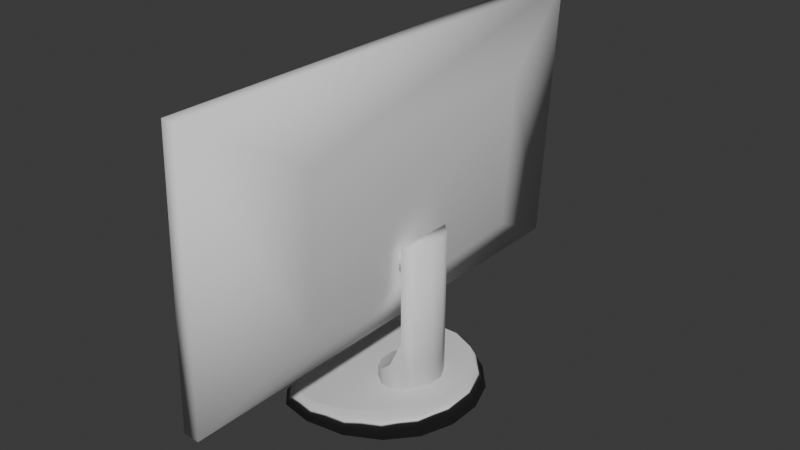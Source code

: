 # Source: monitor2.blend  (saved by Blender 4.0.36; exported with 4.5.12 LTS)
import bpy
from mathutils import Matrix  # noqa: F401  (used for matrix-valued properties, if any)

bpy.ops.wm.read_factory_settings(use_empty=True)
scene = bpy.context.scene
scene.name = 'Scene'

# ---- collections
col_collection = bpy.data.collections.new('Collection'); scene.collection.children.link(col_collection)

# ---- world
world_world = bpy.data.worlds.new('World'); scene.world = world_world
world_world.use_nodes = True; world_world.node_tree.nodes.clear()
_N = world_world.node_tree.nodes; _L = world_world.node_tree.links
n0 = _N.new('ShaderNodeOutputWorld'); n0.name = 'World Output'; n0.location = (300, 300)
n1 = _N.new('ShaderNodeBackground'); n1.name = 'Background'; n1.location = (10, 300)
n1.inputs[0].default_value = (0.05088, 0.05088, 0.05088, 1.0)
_L.new(n1.outputs[0], n0.inputs[0])
n0.is_active_output = True
world_world.color = (0.05088, 0.05088, 0.05088)
world_world.use_sun_shadow = False
world_world.sun_shadow_jitter_overblur = 0.0

# ---- meshes
me_plane_001 = bpy.data.meshes.new('Plane.001')
me_plane_001.from_pydata([(0.1279, 0.9748, 1.428), (0.1279, -0.9748, 1.428), (0.1771, -0.9748, 0.3696), (0.1771, 0.9748, 0.3696), (0.1145, 1.039, 1.489), (0.1145, -1.039, 1.489), (0.04392, -1.039, 1.486), (0.04392, 1.039, 1.486), (0.0988, -1.039, 0.3055), (0.1111, -0.9748, 1.428), (0.1111, 0.9748, 1.428), (0.1603, -0.9748, 0.3688), (0.1603, 0.9748, 0.3688), (0.0988, 1.039, 0.3055), (0.1694, 1.039, 0.3088), (0.1694, -1.039, 0.3088), (-0.04188, -0.5912, 1.214), (-0.04188, 0.5912, 1.214), (-0.01066, -0.5912, 0.5428), (-0.01066, 0.5912, 0.5428)], [], [(1, 9, 10, 0), (14, 13, 7, 4), (3, 14, 4, 0), (1, 5, 15, 2), (2, 15, 14, 3), (0, 4, 5, 1), (5, 6, 8, 15), (4, 7, 6, 5), (0, 10, 12, 3), (2, 11, 9, 1), (3, 12, 11, 2), (8, 13, 14, 15), (6, 7, 17, 16), (16, 17, 19, 18), (13, 8, 18, 19), (7, 13, 19, 17), (8, 6, 16, 18)])
me_plane_001.polygons.foreach_set('use_smooth', [True] * 17)
_uv = me_plane_001.uv_layers.new(name='UVMap')
_uv.uv.foreach_set('vector', [0.0527, 0.04272, 0.0527, 0.04272, 0.0527, 0.04272, 0.0527, 0.04272, 0.05323, 0.04249, 0.05323, 0.04249, 0.05323, 0.04249, 0.05323, 0.04249, 0.05323, 0.04249, 0.05323, 0.04249, 0.05323, 0.04249, 0.05323, 0.04249, 0.05323, 0.04249, 0.05323, 0.04249, 0.05323, 0.04249, 0.05323, 0.04249, 0.05323, 0.04249, 0.05323, 0.04249, 0.05323, 0.04249, 0.05323, 0.04249, 0.05323, 0.04249, 0.05323, 0.04249, 0.05323, 0.04249, 0.05323, 0.04249, 0.05323, 0.04249, 0.05323, 0.04249, 0.05323, 0.04249, 0.05323, 0.04249, 0.05323, 0.04249, 0.05323, 0.04249, 0.05323, 0.04249, 0.05323, 0.04249, 0.0527, 0.04272, 0.0527, 0.04272, 0.0527, 0.04272, 0.0527, 0.04272, 0.05323, 0.04249, 0.05323, 0.04249, 0.05323, 0.04249, 0.05323, 0.04249, 0.05323, 0.04249, 0.05323, 0.04249, 0.05323, 0.04249, 0.05323, 0.04249, 0.0527, 0.04272, 0.0527, 0.04272, 0.0527, 0.04272, 0.0527, 0.04272, 0.05323, 0.04249, 0.05323, 0.04249, 0.05323, 0.04249, 0.05323, 0.04249, 0.05323, 0.04249, 0.05323, 0.04249, 0.0527, 0.04272, 0.05323, 0.04249, 0.0527, 0.04272, 0.0527, 0.04272, 0.0527, 0.04272, 0.0527, 0.04272, 0.05323, 0.04249, 0.05323, 0.04249, 0.05323, 0.04249, 0.05323, 0.04249, 0.05323, 0.04249, 0.05323, 0.04249, 0.05323, 0.04249, 0.05323, 0.04249])
me_plane_001.update()
me_plane_002 = bpy.data.meshes.new('Plane.002')
me_plane_002.from_pydata([(0.1158, -0.9799, 1.431), (0.1158, 0.9799, 1.431), (0.1653, -0.9799, 0.3666), (0.1653, 0.9799, 0.3666)], [], [(0, 2, 3, 1)])
_uv = me_plane_002.uv_layers.new(name='UVMap')
_uv.uv.foreach_set('vector', [3.695e-05, -2.491e-05, 3.695e-05, 0.143, 0.25, 0.143, 0.25, -2.491e-05])
me_plane_002.update()
me_cylinder = bpy.data.meshes.new('Cylinder')
me_cylinder.from_pydata([(0.1504, 0.8859, -1.32), (0.1367, 0.9998, 0.8451), (0.4478, 0.8324, -0.7712), (0.4707, 0.9395, 0.845), (0.5852, 0.6786, -0.5176), (0.6291, 0.7658, 0.845), (0.5682, 0.4429, -0.549), (0.6131, 0.4998, 0.8449), (0.5527, 0.1538, -0.5774), (0.5988, 0.1736, 0.8449), (0.5527, -0.1538, -0.5774), (0.5988, -0.1736, 0.8449), (0.5682, -0.4429, -0.549), (0.6131, -0.4998, 0.8449), (0.5852, -0.6786, -0.5176), (0.6291, -0.7658, 0.845), (0.4478, -0.8324, -0.7712), (0.4707, -0.9395, 0.845), (0.1504, -0.8859, -1.32), (0.1367, -0.9998, 0.8451), (-0.2006, -0.8325, -1.968), (-0.2565, -0.9396, 0.8452), (-0.4868, -0.6787, -2.497), (-0.5802, -0.766, 0.8452), (-0.6922, -0.443, -2.876), (-0.8132, -0.5, 0.8453), (-0.7942, -0.1539, -3.064), (-0.9289, -0.1736, 0.8453), (-0.7942, 0.1539, -3.064), (-0.9289, 0.1736, 0.8453), (-0.6922, 0.443, -2.876), (-0.8132, 0.5, 0.8453), (-0.4868, 0.6787, -2.497), (-0.5802, 0.766, 0.8452), (-0.2006, 0.8325, -1.968), (-0.2565, 0.9396, 0.8452)], [], [(0, 1, 3, 2), (2, 3, 5, 4), (4, 5, 7, 6), (6, 7, 9, 8), (8, 9, 11, 10), (10, 11, 13, 12), (12, 13, 15, 14), (14, 15, 17, 16), (16, 17, 19, 18), (18, 19, 21, 20), (20, 21, 23, 22), (22, 23, 25, 24), (24, 25, 27, 26), (26, 27, 29, 28), (28, 29, 31, 30), (30, 31, 33, 32), (3, 1, 35, 33, 31, 29, 27, 25, 23, 21, 19, 17, 15, 13, 11, 9, 7, 5), (32, 33, 35, 34), (34, 35, 1, 0), (0, 2, 4, 6, 8, 10, 12, 14, 16, 18, 20, 22, 24, 26, 28, 30, 32, 34)])
me_cylinder.polygons.foreach_set('use_smooth', [1, 1, 0, 0, 0, 0, 0, 1, 1, 1, 1, 1, 1, 1, 1, 1, 0, 1, 1, 0])
_uv = me_cylinder.uv_layers.new(name='UVMap')
_uv.uv.foreach_set('vector', [0.08342, 0.0564, 0.08342, 0.07239, 0.08164, 0.07239, 0.08164, 0.0564, 0.08164, 0.0564, 0.08164, 0.07239, 0.07987, 0.07239, 0.07987, 0.0564, 0.07987, 0.0564, 0.07987, 0.07239, 0.07809, 0.07239, 0.07809, 0.0564, 0.07809, 0.0564, 0.07809, 0.07239, 0.07631, 0.07239, 0.07631, 0.0564, 0.07631, 0.0564, 0.07631, 0.07239, 0.07454, 0.07239, 0.07454, 0.0564, 0.07454, 0.0564, 0.07454, 0.07239, 0.07276, 0.07239, 0.07276, 0.0564, 0.07276, 0.0564, 0.07276, 0.07239, 0.07099, 0.07239, 0.07099, 0.0564, 0.07099, 0.0564, 0.07099, 0.07239, 0.06921, 0.07239, 0.06921, 0.0564, 0.06921, 0.0564, 0.06921, 0.07239, 0.06743, 0.07239, 0.06743, 0.0564, 0.06743, 0.0564, 0.06743, 0.07239, 0.06566, 0.07239, 0.06566, 0.0564, 0.06566, 0.0564, 0.06566, 0.07239, 0.06388, 0.07239, 0.06388, 0.0564, 0.06388, 0.0564, 0.06388, 0.07239, 0.0621, 0.07239, 0.0621, 0.0564, 0.0621, 0.0564, 0.0621, 0.07239, 0.06033, 0.07239, 0.06033, 0.0564, 0.06033, 0.0564, 0.06033, 0.07239, 0.05855, 0.07239, 0.05855, 0.0564, 0.05855, 0.0564, 0.05855, 0.07239, 0.05678, 0.07239, 0.05678, 0.0564, 0.05678, 0.0564, 0.05678, 0.07239, 0.055, 0.07239, 0.055, 0.0564, 0.06206, 0.05562, 0.05944, 0.05608, 0.05682, 0.05562, 0.05451, 0.05428, 0.05279, 0.05224, 0.05188, 0.04974, 0.05188, 0.04707, 0.05279, 0.04457, 0.05451, 0.04253, 0.05682, 0.0412, 0.05944, 0.04073, 0.06206, 0.0412, 0.06437, 0.04253, 0.06609, 0.04457, 0.067, 0.04707, 0.067, 0.04974, 0.06609, 0.05224, 0.06437, 0.05428, 0.055, 0.0564, 0.055, 0.07239, 0.05322, 0.07239, 0.05322, 0.0564, 0.05322, 0.0564, 0.05322, 0.07239, 0.05145, 0.07239, 0.05145, 0.0564, 0.07543, 0.05608, 0.07805, 0.05562, 0.08036, 0.05428, 0.08207, 0.05224, 0.08298, 0.04974, 0.08298, 0.04707, 0.08207, 0.04457, 0.08036, 0.04253, 0.07805, 0.0412, 0.07543, 0.04073, 0.0728, 0.0412, 0.07049, 0.04253, 0.06878, 0.04457, 0.06787, 0.04707, 0.06787, 0.04974, 0.06878, 0.05224, 0.07049, 0.05428, 0.0728, 0.05562])
me_cylinder.update()
me_cylinder_001 = bpy.data.meshes.new('Cylinder.001')
me_cylinder_001.from_pydata([(-0.4565, 0.9847, -0.9262), (-0.03729, 1.093, 0.4113), (-0.8359, 0.6813, -0.9262), (0.3052, 0.9852, 1.225), (-1.061, 0.2431, -0.9262), (0.6143, 0.682, 1.219), (-1.061, -0.2431, -0.9262), (0.8366, 0.2434, 1.237), (-0.8359, -0.6813, -0.9262), (0.8366, -0.2434, 1.237), (-0.4565, -0.9847, -0.9262), (0.6143, -0.682, 1.219), (-0.03729, -1.093, -0.9262), (0.3052, -0.9852, 1.225), (0.3052, -0.9852, -0.9262), (-0.03729, -1.093, 0.4113), (0.6143, -0.682, -0.9262), (-0.4565, -0.9847, 0.01549), (0.8366, -0.2434, -0.9262), (-0.8359, -0.6813, -0.1913), (0.8366, 0.2434, -0.9262), (-1.061, -0.2431, -0.2374), (0.6143, 0.682, -0.9262), (-1.061, 0.2431, -0.2374), (0.3052, 0.9852, -0.9262), (-0.8359, 0.6813, -0.1913), (-0.03729, 1.093, -0.9262), (-0.4565, 0.9847, 0.01549), (0.6143, 0.682, 4.314), (0.3052, 0.9852, 4.32), (0.8366, 0.2434, 4.332), (0.8366, -0.2434, 4.332), (0.6143, -0.682, 4.314), (0.3052, -0.9852, 4.32), (0.2709, 0.9384, 1.179), (-0.05533, 1.041, 0.4034), (-0.05533, -1.041, 0.4034), (0.2709, -0.9384, 1.179), (-0.4547, -0.9379, 0.02638), (-0.8161, -0.6489, -0.1706), (-1.031, -0.2316, -0.2145), (-1.031, 0.2316, -0.2145), (-0.8161, 0.6489, -0.1706), (-0.4547, 0.9379, 0.02638), (0.4411, 0.7447, 3.439), (-0.0611, 0.7447, 3.435), (0.4411, -0.7447, 3.439), (-0.0611, -0.7447, 3.435), (0.4305, 0.7447, 3.995), (-0.07175, 0.7447, 3.991), (0.4305, -0.7447, 3.995), (-0.07175, -0.7447, 3.991)], [], [(25, 2, 4, 23), (5, 22, 24, 3), (1, 26, 0, 27), (19, 8, 10, 17), (9, 18, 20, 7), (23, 4, 6, 21), (13, 14, 16, 11), (22, 20, 18, 16), (14, 12, 26, 24), (12, 10, 0, 26), (10, 8, 2, 0), (8, 6, 4, 2), (7, 30, 31, 9), (24, 22, 16, 14), (15, 12, 14, 13), (11, 16, 18, 9), (15, 36, 38, 17), (17, 38, 39, 19), (19, 39, 40, 21), (21, 40, 41, 23), (11, 32, 33, 13), (21, 6, 8, 19), (7, 20, 22, 5), (17, 10, 12, 15), (3, 24, 26, 1), (27, 0, 2, 25), (29, 33, 32, 28), (28, 32, 31, 30), (3, 29, 28, 5), (9, 31, 32, 11), (13, 33, 29, 3), (5, 28, 30, 7), (39, 42, 41, 40), (38, 43, 42, 39), (36, 35, 43, 38), (37, 34, 35, 36), (13, 37, 36, 15), (27, 43, 35, 1), (25, 42, 43, 27), (3, 34, 37, 13), (1, 35, 34, 3), (23, 41, 42, 25), (45, 44, 46, 47), (49, 51, 50, 48), (46, 50, 51, 47), (47, 51, 49, 45), (45, 49, 48, 44), (44, 48, 50, 46)])
me_cylinder_001.polygons.foreach_set('use_smooth', [True] * 48)
_uv = me_cylinder_001.uv_layers.new(name='UVMap')
_uv.uv.foreach_set('vector', [0.04223, 0.4543, 0.04223, 0.4543, 0.03796, 0.4454, 0.03796, 0.4454, 0.07679, 0.4543, 0.07679, 0.4543, 0.0691, 0.4604, 0.0691, 0.4604, 0.05951, 0.4626, 0.05951, 0.4626, 0.04992, 0.4604, 0.04992, 0.4604, 0.04223, 0.4267, 0.04223, 0.4267, 0.04992, 0.4206, 0.04992, 0.4206, 0.08106, 0.4356, 0.08106, 0.4356, 0.08106, 0.4454, 0.08106, 0.4454, 0.03796, 0.4454, 0.03796, 0.4454, 0.03796, 0.4356, 0.03796, 0.4356, 0.0691, 0.4206, 0.0691, 0.4206, 0.07679, 0.4267, 0.07679, 0.4267, 0.07679, 0.4543, 0.08106, 0.4454, 0.08106, 0.4356, 0.07679, 0.4267, 0.0691, 0.4206, 0.05951, 0.4184, 0.05951, 0.4626, 0.0691, 0.4604, 0.05951, 0.4184, 0.04992, 0.4206, 0.04992, 0.4604, 0.05951, 0.4626, 0.04992, 0.4206, 0.04223, 0.4267, 0.04223, 0.4543, 0.04992, 0.4604, 0.04223, 0.4267, 0.03796, 0.4356, 0.03796, 0.4454, 0.04223, 0.4543, 0.08106, 0.4454, 0.08106, 0.4454, 0.08106, 0.4356, 0.08106, 0.4356, 0.0691, 0.4604, 0.07679, 0.4543, 0.07679, 0.4267, 0.0691, 0.4206, 0.05951, 0.4184, 0.05951, 0.4184, 0.0691, 0.4206, 0.0691, 0.4206, 0.07679, 0.4267, 0.07679, 0.4267, 0.08106, 0.4356, 0.08106, 0.4356, 0.05951, 0.4184, 0.05951, 0.4184, 0.04992, 0.4206, 0.04992, 0.4206, 0.04992, 0.4206, 0.04992, 0.4206, 0.04223, 0.4267, 0.04223, 0.4267, 0.04223, 0.4267, 0.04223, 0.4267, 0.03796, 0.4356, 0.03796, 0.4356, 0.03796, 0.4356, 0.03796, 0.4356, 0.03796, 0.4454, 0.03796, 0.4454, 0.07679, 0.4267, 0.07679, 0.4267, 0.0691, 0.4206, 0.0691, 0.4206, 0.03796, 0.4356, 0.03796, 0.4356, 0.04223, 0.4267, 0.04223, 0.4267, 0.08106, 0.4454, 0.08106, 0.4454, 0.07679, 0.4543, 0.07679, 0.4543, 0.04992, 0.4206, 0.04992, 0.4206, 0.05951, 0.4184, 0.05951, 0.4184, 0.0691, 0.4604, 0.0691, 0.4604, 0.05951, 0.4626, 0.05951, 0.4626, 0.04992, 0.4604, 0.04992, 0.4604, 0.04223, 0.4543, 0.04223, 0.4543, 0.0691, 0.4604, 0.0691, 0.4206, 0.07679, 0.4267, 0.07679, 0.4543, 0.07679, 0.4543, 0.07679, 0.4267, 0.08106, 0.4356, 0.08106, 0.4454, 0.0691, 0.4604, 0.0691, 0.4604, 0.07679, 0.4543, 0.07679, 0.4543, 0.08106, 0.4356, 0.08106, 0.4356, 0.07679, 0.4267, 0.07679, 0.4267, 0.0691, 0.4206, 0.0691, 0.4206, 0.0691, 0.4604, 0.0691, 0.4604, 0.07679, 0.4543, 0.07679, 0.4543, 0.08106, 0.4454, 0.08106, 0.4454, 0.04223, 0.4267, 0.04223, 0.4543, 0.03796, 0.4454, 0.03796, 0.4356, 0.04992, 0.4206, 0.04992, 0.4604, 0.04223, 0.4543, 0.04223, 0.4267, 0.05951, 0.4184, 0.05951, 0.4626, 0.04992, 0.4604, 0.04992, 0.4206, 0.0691, 0.4206, 0.0691, 0.4604, 0.05951, 0.4626, 0.05951, 0.4184, 0.0691, 0.4206, 0.0691, 0.4206, 0.05951, 0.4184, 0.05951, 0.4184, 0.04992, 0.4604, 0.04992, 0.4604, 0.05951, 0.4626, 0.05951, 0.4626, 0.04223, 0.4543, 0.04223, 0.4543, 0.04992, 0.4604, 0.04992, 0.4604, 0.0691, 0.4604, 0.0691, 0.4604, 0.0691, 0.4206, 0.0691, 0.4206, 0.05951, 0.4626, 0.05951, 0.4626, 0.0691, 0.4604, 0.0691, 0.4604, 0.03796, 0.4454, 0.03796, 0.4454, 0.04223, 0.4543, 0.04223, 0.4543, 0.3541, 0.4662, 0.4376, 0.3996, 0.4376, 0.1004, 0.3541, 0.03377, 0.3541, 0.4662, 0.3541, 0.03377, 0.4376, 0.1004, 0.4376, 0.3996, 0.4376, 0.1004, 0.4376, 0.1004, 0.3541, 0.03377, 0.3541, 0.03377, 0.3541, 0.03377, 0.3541, 0.03377, 0.3541, 0.4662, 0.3541, 0.4662, 0.3541, 0.4662, 0.3541, 0.4662, 0.4376, 0.3996, 0.4376, 0.3996, 0.4376, 0.3996, 0.4376, 0.3996, 0.4376, 0.1004, 0.4376, 0.1004])
me_cylinder_001.update()

# ---- objects
ob_monitor = bpy.data.objects.new('monitor', me_plane_001)
ob_monitor_img = bpy.data.objects.new('monitor_img', me_plane_002)
ob_monitor3 = bpy.data.objects.new('monitor3', me_cylinder)
ob_monitor2 = bpy.data.objects.new('monitor2', me_cylinder_001)

# ---- transforms, parenting, visibility, modifiers, constraints
ob_monitor.location = (0.002553, -1.17e-08, -0.003621)
ob_monitor.rotation_euler = (0.0, -0.0, 3.142)
ob_monitor.scale = (1.404, 1.404, 1.404)
ob_monitor_img.location = (0.002553, -1.17e-08, -0.003621)
ob_monitor_img.rotation_euler = (0.0, -0.0, 3.142)
ob_monitor_img.scale = (1.404, 1.404, 1.404)
ob_monitor3.location = (-0.1786, 8.551e-09, 0.02775)
ob_monitor3.rotation_euler = (0.0, -0.0, 3.142)
ob_monitor3.scale = (0.6027, 0.6027, -0.04209)
ob_monitor2.location = (0.01741, -4.307e-10, 0.2009)
ob_monitor2.scale = (0.1908, 0.1908, 0.1908)

# ---- collection membership
col_collection.objects.link(ob_monitor)
col_collection.objects.link(ob_monitor_img)
col_collection.objects.link(ob_monitor3)
col_collection.objects.link(ob_monitor2)

# ---- scene / render settings (as saved in the file)
scene.frame_start = 1; scene.frame_end = 250; scene.frame_set(1)
scene.render.engine = 'BLENDER_EEVEE_NEXT'
scene.cycles.sampling_pattern = 'TABULATED_SOBOL'
bpy.context.view_layer.update()

# ---- added for rendering (the .blend has no active camera and no usable light): camera, sun
cam_auto = bpy.data.cameras.new('AutoCamera')
cam_auto.lens = 50.0
cam_auto.sensor_width = 36.0
cam_auto.clip_end = 1000.0
ob_auto_camera = bpy.data.objects.new('AutoCamera', cam_auto)
scene.collection.objects.link(ob_auto_camera)
ob_auto_camera.location = (3.34564, -4.12071, 3.78629)
ob_auto_camera.rotation_euler = (1.09748, -7.21219e-08, 0.694738)
scene.camera = ob_auto_camera
light_auto_sun = bpy.data.lights.new('AutoSun', 'SUN')
light_auto_sun.energy = 3.0
light_auto_sun.angle = 0.0523599
ob_auto_sun = bpy.data.objects.new('AutoSun', light_auto_sun)
scene.collection.objects.link(ob_auto_sun)
ob_auto_sun.rotation_euler = (0.872665, 0.174533, 0.523599)
bpy.context.view_layer.update()
